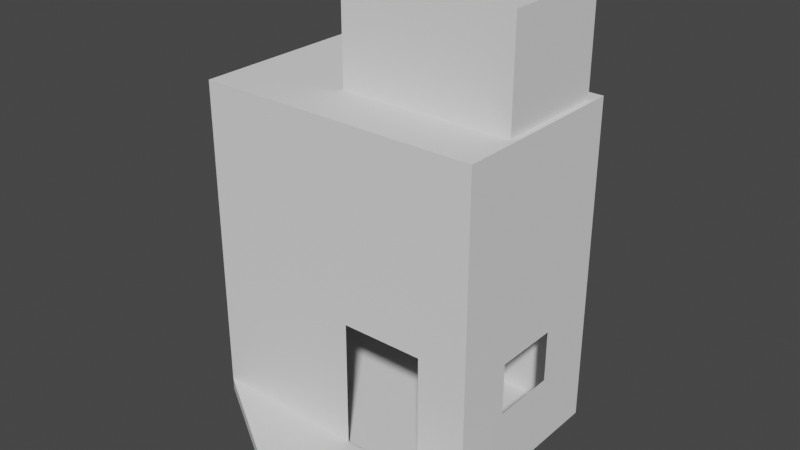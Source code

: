 # Source: House.blend  (saved by Blender 2.82.7; exported with 4.5.12 LTS)
import bpy
from mathutils import Matrix  # noqa: F401  (used for matrix-valued properties, if any)

bpy.ops.wm.read_factory_settings(use_empty=True)
scene = bpy.context.scene
scene.name = 'Scene'

# ---- collections
col_collection = bpy.data.collections.new('Collection'); scene.collection.children.link(col_collection)

# ---- world
world_world = bpy.data.worlds.new('World'); scene.world = world_world
world_world.use_nodes = True; world_world.node_tree.nodes.clear()
_N = world_world.node_tree.nodes; _L = world_world.node_tree.links
n0 = _N.new('ShaderNodeOutputWorld'); n0.name = 'World Output'; n0.location = (300, 300)
n1 = _N.new('ShaderNodeBackground'); n1.name = 'Background'; n1.location = (10, 300)
n1.inputs[0].default_value = (0.05088, 0.05088, 0.05088, 1.0)
_L.new(n1.outputs[0], n0.inputs[0])
n0.is_active_output = True
world_world.color = (0.05088, 0.05088, 0.05088)
world_world.use_sun_shadow = False
world_world.sun_shadow_jitter_overblur = 0.0

# ---- meshes
me_cube_002 = bpy.data.meshes.new('Cube.002')
me_cube_002.from_pydata([(-2.07, -1.0, -0.9211), (-2.07, -1.0, 1.0), (-2.07, 1.0, -0.9211), (-2.07, 1.0, 1.0), (1.0, -1.0, -0.9211), (1.0, -1.0, 1.0), (1.0, 1.0, -0.9211), (1.0, 1.0, 1.0), (-2.07, -1.0, -0.7935), (-2.07, 1.0, -0.7935), (1.0, 1.0, -0.7935), (1.0, -1.0, -0.7935), (1.0, -1.669, -0.7935), (1.0, -1.669, -0.9211), (-1.0, -1.669, -0.9211), (-1.0, -1.669, -0.7935), (1.0, -1.0, -0.8573), (1.0, -1.669, -0.8573), (1.0, -1.334, -0.7935), (1.0, -1.334, -0.9211), (1.0, -1.334, -0.8573), (1.281, -1.334, -0.7935), (1.281, -1.669, -0.7935), (1.281, -1.0, -0.7935), (1.281, -1.0, -0.8573), (1.281, -1.669, -0.8573), (1.281, -1.334, -0.8573), (1.495, -1.0, -0.8573), (1.495, -1.0, -0.9211), (1.495, -1.669, -0.8573), (1.495, -1.669, -0.9211), (1.495, -1.334, -0.9211), (1.495, -1.334, -0.8573), (1.0, 0.3201, 0.4086), (1.0, -0.3899, 0.4108), (1.0, -0.3921, -0.1421), (1.0, 0.3179, -0.1421), (-2.07, -1.0, 2.605), (-2.07, 1.0, 2.605), (1.0, 1.0, 2.605), (1.0, -1.0, 2.605), (-0.9227, -0.3865, 2.605), (-0.9227, 0.8285, 2.605), (0.9421, 0.8285, 2.605), (0.9421, -0.3865, 2.605), (-0.9227, -0.3865, 3.708), (-0.9227, 0.8285, 3.708), (0.9421, 0.8285, 3.708), (0.9421, -0.3865, 3.708), (-0.3978, -1.0, -0.7923), (-0.3946, -1.0, 0.5675), (0.478, -1.0, 0.5675), (0.478, -1.0, -0.7923)], [], [(8, 1, 3, 9), (9, 3, 7, 10), (10, 7, 33, 36, 35, 11), (11, 5, 51, 52, 49, 8), (2, 6, 4, 0), (7, 3, 38, 39), (17, 20, 26, 25), (6, 10, 11, 16, 4), (2, 9, 10, 6), (0, 8, 9, 2), (13, 17, 12, 15, 14), (11, 8, 15, 12, 18), (8, 0, 14, 15), (0, 4, 19, 13, 14), (17, 13, 30, 29), (4, 16, 27, 28), (12, 17, 25, 22), (18, 11, 12), (26, 21, 22, 25), (24, 23, 21, 26), (11, 18, 21, 23), (16, 11, 23, 24), (18, 12, 22, 21), (20, 16, 24, 26), (31, 32, 29, 30), (28, 27, 32, 31), (13, 19, 31, 30), (19, 4, 28, 31), (20, 17, 29, 32), (16, 20, 32, 27), (37, 40, 44, 41), (11, 35, 34, 33, 7, 5), (4, 0, 8, 11), (5, 7, 39, 40), (3, 1, 37, 38), (1, 5, 40, 37), (44, 43, 47, 48), (39, 38, 42, 43), (40, 39, 43, 44), (38, 37, 41, 42), (47, 46, 45, 48), (42, 41, 45, 46), (41, 44, 48, 45), (43, 42, 46, 47), (8, 49, 50, 51, 5, 1)])
_uv = me_cube_002.uv_layers.new(name='UVMap')
_uv.uv.foreach_set('vector', [0.4095, 0.0, 0.625, 0.0, 0.625, 0.25, 0.4095, 0.25, 0.4095, 0.25, 0.625, 0.25, 0.625, 0.5, 0.4095, 0.5, 0.4095, 0.5, 0.625, 0.5, 0.5511, 0.585, 0.4822, 0.5853, 0.4822, 0.674, 0.4095, 0.75, 0.4095, 0.75, 0.625, 0.75, 0.5709, 0.7925, 0.4141, 0.7925, 0.4141, 0.8638, 0.4095, 1.0, 0.125, 0.5, 0.375, 0.5, 0.375, 0.75, 0.125, 0.75, 0.625, 0.5, 0.625, 0.25, 0.625, 0.25, 0.625, 0.5, 0.3922, 0.75, 0.3922, 0.75, 0.3922, 0.75, 0.3922, 0.75, 0.375, 0.5, 0.4095, 0.5, 0.4095, 0.75, 0.3922, 0.75, 0.375, 0.75, 0.375, 0.25, 0.4095, 0.25, 0.4095, 0.5, 0.375, 0.5, 0.375, 0.0, 0.4095, 0.0, 0.4095, 0.25, 0.375, 0.25, 0.375, 0.75, 0.3922, 0.75, 0.4095, 0.75, 0.4095, 1.0, 0.375, 1.0, 0.4095, 0.75, 0.4095, 1.0, 0.4095, 1.0, 0.4095, 0.75, 0.4095, 0.75, 0.4095, 0.0, 0.375, 0.0, 0.375, 0.0, 0.4095, 0.0, 0.125, 0.75, 0.375, 0.75, 0.375, 0.75, 0.375, 0.75, 0.125, 0.75, 0.3922, 0.75, 0.375, 0.75, 0.375, 0.75, 0.3922, 0.75, 0.375, 0.75, 0.3922, 0.75, 0.3922, 0.75, 0.375, 0.75, 0.4095, 0.75, 0.3922, 0.75, 0.3922, 0.75, 0.4095, 0.75, 0.4095, 0.75, 0.4095, 0.75, 0.4095, 0.75, 0.3922, 0.75, 0.4095, 0.75, 0.4095, 0.75, 0.3922, 0.75, 0.3922, 0.75, 0.4095, 0.75, 0.4095, 0.75, 0.3922, 0.75, 0.4095, 0.75, 0.4095, 0.75, 0.4095, 0.75, 0.4095, 0.75, 0.3922, 0.75, 0.4095, 0.75, 0.4095, 0.75, 0.3922, 0.75, 0.4095, 0.75, 0.4095, 0.75, 0.4095, 0.75, 0.4095, 0.75, 0.3922, 0.75, 0.3922, 0.75, 0.3922, 0.75, 0.3922, 0.75, 0.375, 0.75, 0.3922, 0.75, 0.3922, 0.75, 0.375, 0.75, 0.375, 0.75, 0.3922, 0.75, 0.3922, 0.75, 0.375, 0.75, 0.375, 0.75, 0.375, 0.75, 0.375, 0.75, 0.375, 0.75, 0.375, 0.75, 0.375, 0.75, 0.375, 0.75, 0.375, 0.75, 0.3922, 0.75, 0.3922, 0.75, 0.3922, 0.75, 0.3922, 0.75, 0.3922, 0.75, 0.3922, 0.75, 0.3922, 0.75, 0.3922, 0.75, 0.625, 1.0, 0.625, 0.75, 0.625, 0.75, 0.625, 1.0, 0.4095, 0.75, 0.4822, 0.674, 0.5514, 0.6737, 0.5511, 0.585, 0.625, 0.5, 0.625, 0.75, 0.375, 0.75, 0.125, 0.75, 0.4095, 0.0, 0.4095, 0.75, 0.625, 0.75, 0.625, 0.5, 0.625, 0.5, 0.625, 0.75, 0.625, 0.25, 0.625, 0.0, 0.625, 0.0, 0.625, 0.25, 0.625, 1.0, 0.625, 0.75, 0.625, 0.75, 0.625, 1.0, 0.625, 0.75, 0.625, 0.5, 0.625, 0.5, 0.625, 0.75, 0.625, 0.5, 0.625, 0.25, 0.625, 0.25, 0.625, 0.5, 0.625, 0.75, 0.625, 0.5, 0.625, 0.5, 0.625, 0.75, 0.625, 0.25, 0.625, 0.0, 0.625, 0.0, 0.625, 0.25, 0.625, 0.5, 0.875, 0.5, 0.875, 0.75, 0.625, 0.75, 0.625, 0.25, 0.625, 0.0, 0.625, 0.0, 0.625, 0.25, 0.625, 1.0, 0.625, 0.75, 0.625, 0.75, 0.625, 1.0, 0.625, 0.5, 0.625, 0.25, 0.625, 0.25, 0.625, 0.5, 0.4095, 1.0, 0.4141, 0.8638, 0.5709, 0.8636, 0.5709, 0.7925, 0.625, 0.75, 0.625, 1.0])
me_cube_002.use_remesh_fix_poles = True
me_cube_002.use_remesh_preserve_attributes = False
me_cube_002.use_mirror_vertex_groups = False
me_cube_002.update()

# ---- objects
ob_cube = bpy.data.objects.new('Cube', me_cube_002)

# ---- transforms, parenting, visibility, modifiers, constraints
ob_cube.location = (0.0, 0.0, 12.75)
ob_cube.scale = (12.76, 12.76, 12.76)
ob_cube.lineart.crease_threshold = 0.0

# ---- collection membership
col_collection.objects.link(ob_cube)

# ---- scene / render settings (as saved in the file)
scene.frame_start = 1; scene.frame_end = 250; scene.frame_set(1)
scene.render.engine = 'BLENDER_EEVEE_NEXT'
scene.cycles.use_denoising = False
scene.cycles.samples = 128
scene.cycles.sampling_pattern = 'TABULATED_SOBOL'
scene.cycles.use_adaptive_sampling = False
scene.cycles.use_light_tree = False
scene.view_settings.view_transform = 'Filmic'
bpy.context.view_layer.update()

# ---- added for rendering (the .blend has no active camera and no usable light): camera, sun
cam_auto = bpy.data.cameras.new('AutoCamera')
cam_auto.lens = 50.0
cam_auto.sensor_width = 36.0
cam_auto.clip_end = 1330.73
ob_auto_camera = bpy.data.objects.new('AutoCamera', cam_auto)
scene.collection.objects.link(ob_auto_camera)
ob_auto_camera.location = (72.1611, -95.2557, 91.1941)
ob_auto_camera.rotation_euler = (1.09748, -7.21219e-08, 0.694738)
scene.camera = ob_auto_camera
light_auto_sun = bpy.data.lights.new('AutoSun', 'SUN')
light_auto_sun.energy = 3.0
light_auto_sun.angle = 0.0523599
ob_auto_sun = bpy.data.objects.new('AutoSun', light_auto_sun)
scene.collection.objects.link(ob_auto_sun)
ob_auto_sun.rotation_euler = (0.872665, 0.174533, 0.523599)
bpy.context.view_layer.update()
